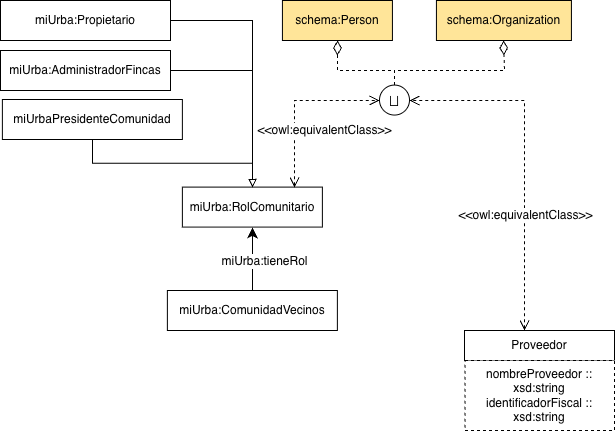

The diagram above was exported from draw.io. Its source (the exported page's mxGraphModel, read from the mxfile embedded in the PNG):
<mxGraphModel dx="2758" dy="1756" grid="1" gridSize="10" guides="1" tooltips="1" connect="1" arrows="1" fold="1" page="1" pageScale="1" pageWidth="827" pageHeight="1169" math="0" shadow="0">
  <root>
    <mxCell id="0" />
    <mxCell id="1" parent="0" />
    <mxCell id="2" parent="1" style="rounded=0;whiteSpace=wrap;html=1;snapToPoint=1;points=[[0.1,0],[0.2,0],[0.3,0],[0.4,0],[0.5,0],[0.6,0],[0.7,0],[0.8,0],[0.9,0],[0,0.1],[0,0.3],[0,0.5],[0,0.7],[0,0.9],[0.1,1],[0.2,1],[0.3,1],[0.4,1],[0.5,1],[0.6,1],[0.7,1],[0.8,1],[0.9,1],[1,0.1],[1,0.3],[1,0.5],[1,0.7],[1,0.9]];" value="miUrba:ComunidadVecinos" vertex="1">
      <mxGeometry height="40" width="170" x="-383.12" y="-100" as="geometry" />
    </mxCell>
    <mxCell id="3" parent="1" style="rounded=0;whiteSpace=wrap;html=1;snapToPoint=1;points=[[0.1,0],[0.2,0],[0.3,0],[0.4,0],[0.5,0],[0.6,0],[0.7,0],[0.8,0],[0.9,0],[0,0.1],[0,0.3],[0,0.5],[0,0.7],[0,0.9],[0.1,1],[0.2,1],[0.3,1],[0.4,1],[0.5,1],[0.6,1],[0.7,1],[0.8,1],[0.9,1],[1,0.1],[1,0.3],[1,0.5],[1,0.7],[1,0.9]];" value="miUrba:RolComunitario" vertex="1">
      <mxGeometry height="40" width="140" x="-368.12" y="-203.39999999999998" as="geometry" />
    </mxCell>
    <mxCell id="4" parent="1" style="rounded=0;whiteSpace=wrap;html=1;snapToPoint=1;points=[[0.1,0],[0.2,0],[0.3,0],[0.4,0],[0.5,0],[0.6,0],[0.7,0],[0.8,0],[0.9,0],[0,0.1],[0,0.3],[0,0.5],[0,0.7],[0,0.9],[0.1,1],[0.2,1],[0.3,1],[0.4,1],[0.5,1],[0.6,1],[0.7,1],[0.8,1],[0.9,1],[1,0.1],[1,0.3],[1,0.5],[1,0.7],[1,0.9]];" value="miUrbaPresidenteComunidad" vertex="1">
      <mxGeometry height="40" width="180" x="-548.12" y="-291" as="geometry" />
    </mxCell>
    <mxCell id="5" parent="1" style="rounded=0;whiteSpace=wrap;html=1;snapToPoint=1;points=[[0.1,0],[0.2,0],[0.3,0],[0.4,0],[0.5,0],[0.6,0],[0.7,0],[0.8,0],[0.9,0],[0,0.1],[0,0.3],[0,0.5],[0,0.7],[0,0.9],[0.1,1],[0.2,1],[0.3,1],[0.4,1],[0.5,1],[0.6,1],[0.7,1],[0.8,1],[0.9,1],[1,0.1],[1,0.3],[1,0.5],[1,0.7],[1,0.9]];" value="miUrba:AdministradorFincas" vertex="1">
      <mxGeometry height="40" width="170" x="-550" y="-340" as="geometry" />
    </mxCell>
    <mxCell id="6" connectable="0" parent="1" style="edgeLabel;html=1;align=center;verticalAlign=middle;resizable=0;points=[];fontSize=11;" value="&amp;nbsp;" vertex="1">
      <mxGeometry x="21.93424328353035" y="-48.90000000000015" as="geometry" />
    </mxCell>
    <mxCell id="7" edge="1" parent="1" source="4" style="endArrow=block;html=1;rounded=0;endFill=0;edgeStyle=orthogonalEdgeStyle;" target="3" value="">
      <mxGeometry height="50" relative="1" width="50" as="geometry">
        <mxPoint x="-738.12" y="-365.41999999999996" as="sourcePoint" />
        <mxPoint x="-673.12" y="131.58000000000004" as="targetPoint" />
      </mxGeometry>
    </mxCell>
    <mxCell id="8" edge="1" parent="1" source="5" style="endArrow=block;html=1;rounded=0;endFill=0;edgeStyle=orthogonalEdgeStyle;" target="3" value="">
      <mxGeometry height="50" relative="1" width="50" as="geometry">
        <mxPoint x="-138.12000000000023" y="-203.39999999999998" as="sourcePoint" />
        <mxPoint x="-54.12000000000023" y="-163.39999999999998" as="targetPoint" />
      </mxGeometry>
    </mxCell>
    <mxCell id="9" parent="1" style="rounded=0;whiteSpace=wrap;html=1;snapToPoint=1;points=[[0.1,0],[0.2,0],[0.3,0],[0.4,0],[0.5,0],[0.6,0],[0.7,0],[0.8,0],[0.9,0],[0,0.1],[0,0.3],[0,0.5],[0,0.7],[0,0.9],[0.1,1],[0.2,1],[0.3,1],[0.4,1],[0.5,1],[0.6,1],[0.7,1],[0.8,1],[0.9,1],[1,0.1],[1,0.3],[1,0.5],[1,0.7],[1,0.9]];" value="Proveedor" vertex="1">
      <mxGeometry height="30" width="150" x="-86" y="-60" as="geometry" />
    </mxCell>
    <mxCell id="10" parent="1" style="rounded=0;whiteSpace=wrap;html=1;snapToPoint=1;points=[[0.1,0],[0.2,0],[0.3,0],[0.4,0],[0.5,0],[0.6,0],[0.7,0],[0.8,0],[0.9,0],[0,0.1],[0,0.3],[0,0.5],[0,0.7],[0,0.9],[0.1,1],[0.2,1],[0.3,1],[0.4,1],[0.5,1],[0.6,1],[0.7,1],[0.8,1],[0.9,1],[1,0.1],[1,0.3],[1,0.5],[1,0.7],[1,0.9]];fillColor=#FFE599;" value="schema:Person" vertex="1">
      <mxGeometry height="40" width="110" x="-268.0700000000002" y="-390" as="geometry" />
    </mxCell>
    <mxCell id="11" parent="1" style="rounded=0;whiteSpace=wrap;html=1;snapToPoint=1;points=[[0.1,0],[0.2,0],[0.3,0],[0.4,0],[0.5,0],[0.6,0],[0.7,0],[0.8,0],[0.9,0],[0,0.1],[0,0.3],[0,0.5],[0,0.7],[0,0.9],[0.1,1],[0.2,1],[0.3,1],[0.4,1],[0.5,1],[0.6,1],[0.7,1],[0.8,1],[0.9,1],[1,0.1],[1,0.3],[1,0.5],[1,0.7],[1,0.9]];fillColor=#FFE599;" value="schema:Organization" vertex="1">
      <mxGeometry height="40" width="135" x="-114.07000000000022" y="-390" as="geometry" />
    </mxCell>
    <mxCell id="12" parent="1" style="ellipse;whiteSpace=wrap;html=1;aspect=fixed;fontSize=17;" value="&lt;span class=&quot;st&quot;&gt;⨆&lt;/span&gt;" vertex="1">
      <mxGeometry height="30" width="30" x="-171.00000000000023" y="-305.42999999999995" as="geometry" />
    </mxCell>
    <mxCell id="13" edge="1" parent="1" source="12" style="endArrow=diamondThin;endSize=12;html=1;fontColor=#000099;endFill=0;dashed=1;arcSize=0;rounded=0;edgeStyle=orthogonalEdgeStyle;" target="10" value="">
      <mxGeometry height="50" relative="1" width="50" as="geometry">
        <Array as="points">
          <mxPoint x="-156" y="-320" />
          <mxPoint x="-213" y="-320" />
        </Array>
        <mxPoint x="-578.12" y="-248.39999999999992" as="sourcePoint" />
        <mxPoint x="-363.12000000000023" y="-283.3999999999999" as="targetPoint" />
      </mxGeometry>
    </mxCell>
    <mxCell id="14" edge="1" parent="1" source="12" style="endArrow=diamondThin;endSize=12;html=1;fontColor=#000099;endFill=0;dashed=1;arcSize=0;rounded=0;edgeStyle=orthogonalEdgeStyle;" target="11" value="">
      <mxGeometry height="50" relative="1" width="50" as="geometry">
        <Array as="points">
          <mxPoint x="-156" y="-320" />
          <mxPoint x="-46" y="-320" />
        </Array>
        <mxPoint x="-394.51339828220205" y="-259.0066017177981" as="sourcePoint" />
        <mxPoint x="-363.12000000000023" y="-233.3999999999997" as="targetPoint" />
      </mxGeometry>
    </mxCell>
    <mxCell id="15" edge="1" parent="1" source="3" style="endArrow=open;html=1;fontColor=#000099;endFill=0;dashed=1;endSize=8;startArrow=open;startFill=0;startSize=8;rounded=0;edgeStyle=orthogonalEdgeStyle;" target="12" value="">
      <mxGeometry height="50" relative="1" width="50" as="geometry">
        <Array as="points">
          <mxPoint x="-256" y="-290" />
        </Array>
        <mxPoint x="-541.12" y="-263.3999999999997" as="sourcePoint" />
        <mxPoint x="-344.12000000000023" y="-263.3999999999997" as="targetPoint" />
      </mxGeometry>
    </mxCell>
    <mxCell id="16" connectable="0" parent="15" style="text;html=1;align=center;verticalAlign=middle;resizable=0;points=[];fontColor=#000000;labelBackgroundColor=#ffffff;" value="&amp;lt;&amp;lt;owl:equivalentClass&amp;gt;&amp;gt;" vertex="1">
      <mxGeometry relative="1" x="-0.3277" as="geometry">
        <mxPoint x="29.29" as="offset" />
      </mxGeometry>
    </mxCell>
    <mxCell id="17" edge="1" parent="1" source="9" style="endArrow=open;html=1;fontColor=#000099;endFill=0;dashed=1;endSize=8;startArrow=open;startFill=0;startSize=8;rounded=0;edgeStyle=orthogonalEdgeStyle;" target="12" value="">
      <mxGeometry height="50" relative="1" width="50" as="geometry">
        <Array as="points">
          <mxPoint x="-26" y="-290" />
        </Array>
        <mxPoint x="-84.88" y="-289.1" as="sourcePoint" />
        <mxPoint x="105.12" y="-289.1" as="targetPoint" />
      </mxGeometry>
    </mxCell>
    <mxCell id="18" connectable="0" parent="17" style="text;html=1;align=center;verticalAlign=middle;resizable=0;points=[];fontColor=#000000;labelBackgroundColor=#ffffff;" value="&amp;lt;&amp;lt;owl:equivalentClass&amp;gt;&amp;gt;" vertex="1">
      <mxGeometry relative="1" x="-0.3277" as="geometry">
        <mxPoint as="offset" />
      </mxGeometry>
    </mxCell>
    <mxCell id="19" parent="1" style="rounded=0;whiteSpace=wrap;html=1;snapToPoint=1;points=[[0.1,0],[0.2,0],[0.3,0],[0.4,0],[0.5,0],[0.6,0],[0.7,0],[0.8,0],[0.9,0],[0,0.1],[0,0.3],[0,0.5],[0,0.7],[0,0.9],[0.1,1],[0.2,1],[0.3,1],[0.4,1],[0.5,1],[0.6,1],[0.7,1],[0.8,1],[0.9,1],[1,0.1],[1,0.3],[1,0.5],[1,0.7],[1,0.9]];dashed=1;" value="nombreProveedor :: xsd:string&lt;div&gt;identificadorFiscal :: xsd:string&lt;/div&gt;" vertex="1">
      <mxGeometry height="70" width="149.57" x="-85.57000000000005" y="-30" as="geometry" />
    </mxCell>
    <mxCell id="20" edge="1" parent="1" source="2" style="endArrow=classic;html=1;endSize=8;arcSize=0;rounded=0;edgeStyle=orthogonalEdgeStyle;" target="3" value="">
      <mxGeometry height="50" relative="1" width="50" as="geometry">
        <mxPoint x="-300" y="-36" as="sourcePoint" />
        <mxPoint x="-300" y="-120" as="targetPoint" />
      </mxGeometry>
    </mxCell>
    <mxCell id="21" connectable="0" parent="20" style="text;html=1;align=center;verticalAlign=middle;resizable=0;points=[];labelBackgroundColor=#ffffff;" value="&lt;div&gt;miUrba:tieneRol&lt;/div&gt;" vertex="1">
      <mxGeometry relative="1" x="-0.1269" as="geometry">
        <mxPoint x="11" y="-2" as="offset" />
      </mxGeometry>
    </mxCell>
    <mxCell id="22" parent="1" style="rounded=0;whiteSpace=wrap;html=1;snapToPoint=1;points=[[0.1,0],[0.2,0],[0.3,0],[0.4,0],[0.5,0],[0.6,0],[0.7,0],[0.8,0],[0.9,0],[0,0.1],[0,0.3],[0,0.5],[0,0.7],[0,0.9],[0.1,1],[0.2,1],[0.3,1],[0.4,1],[0.5,1],[0.6,1],[0.7,1],[0.8,1],[0.9,1],[1,0.1],[1,0.3],[1,0.5],[1,0.7],[1,0.9]];" value="miUrba:Propietario" vertex="1">
      <mxGeometry height="40" width="170" x="-550" y="-390" as="geometry" />
    </mxCell>
    <mxCell id="23" edge="1" parent="1" source="22" style="endArrow=block;html=1;rounded=0;endFill=0;edgeStyle=orthogonalEdgeStyle;" target="3" value="">
      <mxGeometry height="50" relative="1" width="50" as="geometry">
        <mxPoint x="-380" y="-400.43" as="sourcePoint" />
        <mxPoint x="-298" y="-273.43" as="targetPoint" />
      </mxGeometry>
    </mxCell>
  </root>
</mxGraphModel>